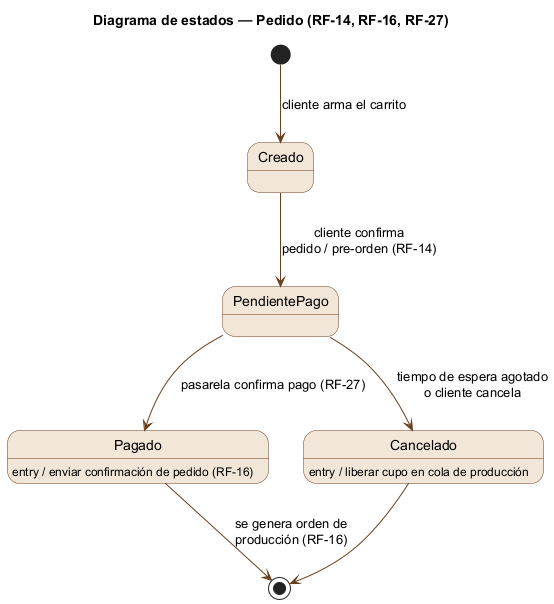

The diagram above was rendered by PlantUML. Its source (embedded in the PNG):
@startuml estados_pedido
title Diagrama de estados — Pedido (RF-14, RF-16, RF-27)
skinparam state {
  BackgroundColor #F2E6D8
  BorderColor #6B3F1D
  ArrowColor #6B3F1D
}

[*] --> Creado : cliente arma el carrito

Creado --> PendientePago : cliente confirma\npedido / pre-orden (RF-14)

PendientePago --> Pagado : pasarela confirma pago (RF-27)
PendientePago --> Cancelado : tiempo de espera agotado\no cliente cancela

Pagado --> [*] : se genera orden de\nproducción (RF-16)
Cancelado --> [*]

Pagado : entry / enviar confirmación de pedido (RF-16)
Cancelado : entry / liberar cupo en cola de producción
@enduml